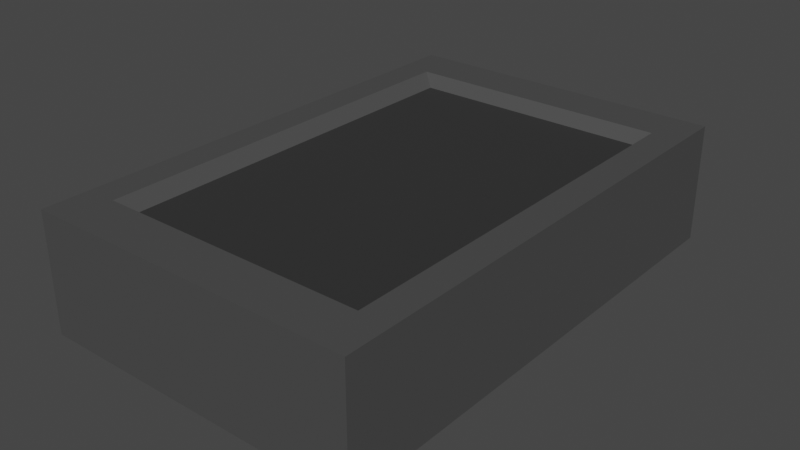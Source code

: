 # Source: CargoCar.blend  (saved by Blender 2.92.15; exported with 4.5.12 LTS)
import bpy
from mathutils import Matrix  # noqa: F401  (used for matrix-valued properties, if any)

bpy.ops.wm.read_factory_settings(use_empty=True)
scene = bpy.context.scene
scene.name = 'Scene'

# ---- collections
col_collection = bpy.data.collections.new('Collection'); scene.collection.children.link(col_collection)

# ---- materials (node trees are filled in below, after node groups)
mat_train = bpy.data.materials.new('Train')
mat_train.alpha_threshold = 0.0
mat_train.use_transparent_shadow = False
mat_train.line_color = (0.0, 0.0, 0.0, 1.0)
mat_deck = bpy.data.materials.new('Deck')
mat_deck.use_transparent_shadow = False

# ---- material node trees
mat_train.use_nodes = True; mat_train.node_tree.nodes.clear()
_N = mat_train.node_tree.nodes; _L = mat_train.node_tree.links
n0 = _N.new('ShaderNodeOutputMaterial'); n0.name = 'Material Output'; n0.location = (300, 300)
n1 = _N.new('ShaderNodeBsdfPrincipled'); n1.name = 'Principled BSDF'; n1.location = (10, 300)
n1.distribution = 'GGX'
n1.subsurface_method = 'BURLEY'
n1.inputs[0].default_value = (0.06998, 0.06998, 0.06998, 1.0)
n1.inputs[2].default_value = 0.4
n1.inputs[3].default_value = 1.45
n1.inputs[27].default_value = (0.0, 0.0, 0.0, 1.0)
n1.inputs[28].default_value = 1.0
_L.new(n1.outputs[0], n0.inputs[0])
n0.is_active_output = True
mat_deck.use_nodes = True; mat_deck.node_tree.nodes.clear()
_N = mat_deck.node_tree.nodes; _L = mat_deck.node_tree.links
n0 = _N.new('ShaderNodeBsdfPrincipled'); n0.name = 'Principled BSDF'; n0.location = (10, 300)
n0.distribution = 'GGX'
n0.subsurface_method = 'BURLEY'
n0.inputs[0].default_value = (0.0331, 0.0331, 0.0331, 1.0)
n0.inputs[3].default_value = 1.45
n0.inputs[27].default_value = (0.0, 0.0, 0.0, 1.0)
n0.inputs[28].default_value = 1.0
n1 = _N.new('ShaderNodeOutputMaterial'); n1.name = 'Material Output'; n1.location = (300, 300)
_L.new(n0.outputs[0], n1.inputs[0])
n1.is_active_output = True

# ---- world
world_world = bpy.data.worlds.new('World'); scene.world = world_world
world_world.use_nodes = True; world_world.node_tree.nodes.clear()
_N = world_world.node_tree.nodes; _L = world_world.node_tree.links
n0 = _N.new('ShaderNodeOutputWorld'); n0.name = 'World Output'; n0.location = (300, 300)
n1 = _N.new('ShaderNodeBackground'); n1.name = 'Background'; n1.location = (10, 300)
n1.inputs[0].default_value = (0.05088, 0.05088, 0.05088, 1.0)
_L.new(n1.outputs[0], n0.inputs[0])
n0.is_active_output = True
world_world.color = (0.05088, 0.05088, 0.05088)
world_world.use_sun_shadow = False
world_world.sun_shadow_jitter_overblur = 0.0

# ---- meshes
me_cube = bpy.data.meshes.new('Cube')
me_cube.from_pydata([(1.0, 1.531, 0.6802), (1.0, 1.531, -0.0405), (1.0, -1.531, 0.6802), (1.0, -1.531, -0.0405), (-1.0, 1.531, 0.6802), (-1.0, 1.531, -0.0405), (-1.0, -1.531, 0.6802), (-1.0, -1.531, -0.0405), (0.8132, -1.245, 0.6802), (-0.8132, -1.245, 0.6802), (0.8132, 1.245, 0.6802), (-0.8132, 1.245, 0.6802), (0.8132, -1.245, 0.6802), (-0.8132, -1.245, 0.6802), (0.8132, 1.245, 0.6802), (-0.8132, 1.245, 0.6802), (0.8909, -1.301, 0.6043), (-0.7355, -1.301, 0.6043), (0.8909, 1.189, 0.6043), (-0.7355, 1.189, 0.6043)], [], [(0, 4, 11, 10), (3, 2, 6, 7), (7, 6, 4, 5), (5, 1, 3, 7), (1, 0, 2, 3), (5, 4, 0, 1), (10, 11, 15, 14), (6, 2, 8, 9), (4, 6, 9, 11), (2, 0, 10, 8), (12, 14, 18, 16), (8, 10, 14, 12), (11, 9, 13, 15), (9, 8, 12, 13), (18, 19, 17, 16), (15, 13, 17, 19), (13, 12, 16, 17), (14, 15, 19, 18)])
me_cube.polygons.foreach_set('material_index', [0, 0, 0, 0, 0, 0, 0, 0, 0, 0, 0, 0, 0, 0, 1, 0, 0, 0])
_uv = me_cube.uv_layers.new(name='UVMap')
_uv.uv.foreach_set('vector', [0.625, 0.5, 0.625, 0.25, 0.625, 0.25, 0.625, 0.5, 0.375, 0.75, 0.625, 0.75, 0.625, 1.0, 0.375, 1.0, 0.375, 0.0, 0.625, 0.0, 0.625, 0.25, 0.375, 0.25, 0.125, 0.5, 0.375, 0.5, 0.375, 0.75, 0.125, 0.75, 0.375, 0.5, 0.625, 0.5, 0.625, 0.75, 0.375, 0.75, 0.375, 0.25, 0.625, 0.25, 0.625, 0.5, 0.375, 0.5, 0.625, 0.5, 0.625, 0.25, 0.625, 0.25, 0.625, 0.5, 0.625, 1.0, 0.625, 0.75, 0.625, 0.75, 0.625, 1.0, 0.625, 0.25, 0.625, 0.0, 0.625, 0.0, 0.625, 0.25, 0.625, 0.75, 0.625, 0.5, 0.625, 0.5, 0.625, 0.75, 0.625, 0.75, 0.625, 0.5, 0.625, 0.5, 0.625, 0.75, 0.625, 0.75, 0.625, 0.5, 0.625, 0.5, 0.625, 0.75, 0.625, 0.25, 0.625, 0.0, 0.625, 0.0, 0.625, 0.25, 0.625, 1.0, 0.625, 0.75, 0.625, 0.75, 0.625, 1.0, 0.625, 0.5, 0.875, 0.5, 0.875, 0.75, 0.625, 0.75, 0.625, 0.25, 0.625, 0.0, 0.625, 0.0, 0.625, 0.25, 0.625, 1.0, 0.625, 0.75, 0.625, 0.75, 0.625, 1.0, 0.625, 0.5, 0.625, 0.25, 0.625, 0.25, 0.625, 0.5])
me_cube.materials.append(mat_train)
me_cube.materials.append(mat_deck)
me_cube.use_remesh_preserve_volume = False
me_cube.use_remesh_preserve_attributes = False
me_cube.use_mirror_vertex_groups = False
me_cube.update()

# ---- objects
ob_cube = bpy.data.objects.new('Cube', me_cube)

# ---- transforms, parenting, visibility, modifiers, constraints
ob_cube.location = (0.0, 0.0, 0.0)
ob_cube.lock_rotations_4d = False
ob_cube.empty_display_type = 'ARROWS'
ob_cube.lineart.crease_threshold = 0.0

# ---- collection membership
col_collection.objects.link(ob_cube)

# ---- scene / render settings (as saved in the file)
scene.frame_start = 1; scene.frame_end = 250; scene.frame_set(0)
scene.render.engine = 'BLENDER_EEVEE_NEXT'
scene.cycles.use_denoising = False
scene.cycles.samples = 128
scene.cycles.sampling_pattern = 'TABULATED_SOBOL'
scene.cycles.use_adaptive_sampling = False
scene.cycles.use_light_tree = False
scene.view_settings.view_transform = 'Filmic'
bpy.context.view_layer.update()

# ---- added for rendering (the .blend has no active camera and no usable light): camera, sun
cam_auto = bpy.data.cameras.new('AutoCamera')
cam_auto.lens = 50.0
cam_auto.sensor_width = 36.0
cam_auto.clip_end = 1000.0
ob_auto_camera = bpy.data.objects.new('AutoCamera', cam_auto)
scene.collection.objects.link(ob_auto_camera)
ob_auto_camera.location = (3.44895, -4.13874, 3.079)
ob_auto_camera.rotation_euler = (1.09748, -7.21219e-08, 0.694738)
scene.camera = ob_auto_camera
light_auto_sun = bpy.data.lights.new('AutoSun', 'SUN')
light_auto_sun.energy = 3.0
light_auto_sun.angle = 0.0523599
ob_auto_sun = bpy.data.objects.new('AutoSun', light_auto_sun)
scene.collection.objects.link(ob_auto_sun)
ob_auto_sun.rotation_euler = (0.872665, 0.174533, 0.523599)
bpy.context.view_layer.update()
